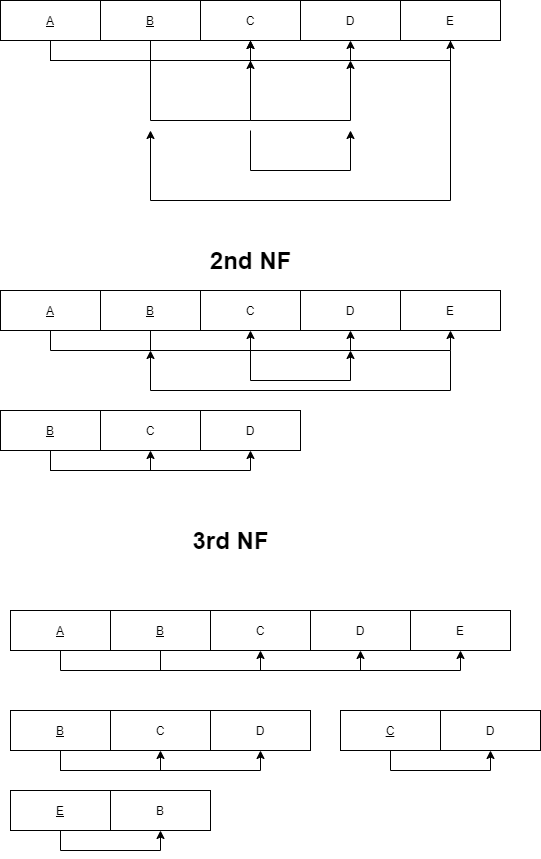

The diagram above was exported from draw.io. Its source (the exported page's mxGraphModel, read from the mxfile embedded in the PNG):
<mxGraphModel dx="1388" dy="810" grid="1" gridSize="10" guides="1" tooltips="1" connect="1" arrows="1" fold="1" page="1" pageScale="1" pageWidth="850" pageHeight="1100" math="0" shadow="0">
  <root>
    <mxCell id="0" />
    <mxCell id="1" parent="0" />
    <mxCell id="V4NY_-z5axP2mQ8V7qfW-7" style="edgeStyle=orthogonalEdgeStyle;rounded=0;orthogonalLoop=1;jettySize=auto;html=1;entryX=0.5;entryY=1;entryDx=0;entryDy=0;" edge="1" parent="1" source="V4NY_-z5axP2mQ8V7qfW-1" target="V4NY_-z5axP2mQ8V7qfW-5">
      <mxGeometry relative="1" as="geometry">
        <Array as="points">
          <mxPoint x="90" y="220" />
          <mxPoint x="490" y="220" />
        </Array>
      </mxGeometry>
    </mxCell>
    <mxCell id="V4NY_-z5axP2mQ8V7qfW-8" style="edgeStyle=orthogonalEdgeStyle;rounded=0;orthogonalLoop=1;jettySize=auto;html=1;entryX=0.5;entryY=1;entryDx=0;entryDy=0;" edge="1" parent="1" source="V4NY_-z5axP2mQ8V7qfW-1" target="V4NY_-z5axP2mQ8V7qfW-4">
      <mxGeometry relative="1" as="geometry">
        <Array as="points">
          <mxPoint x="90" y="220" />
          <mxPoint x="390" y="220" />
        </Array>
      </mxGeometry>
    </mxCell>
    <mxCell id="V4NY_-z5axP2mQ8V7qfW-9" style="edgeStyle=orthogonalEdgeStyle;rounded=0;orthogonalLoop=1;jettySize=auto;html=1;entryX=0.5;entryY=1;entryDx=0;entryDy=0;" edge="1" parent="1" source="V4NY_-z5axP2mQ8V7qfW-1" target="V4NY_-z5axP2mQ8V7qfW-3">
      <mxGeometry relative="1" as="geometry">
        <Array as="points">
          <mxPoint x="90" y="220" />
          <mxPoint x="290" y="220" />
        </Array>
      </mxGeometry>
    </mxCell>
    <mxCell id="V4NY_-z5axP2mQ8V7qfW-1" value="A" style="whiteSpace=wrap;html=1;align=center;fontStyle=4" vertex="1" parent="1">
      <mxGeometry x="40" y="160" width="100" height="40" as="geometry" />
    </mxCell>
    <mxCell id="V4NY_-z5axP2mQ8V7qfW-11" value="" style="edgeStyle=orthogonalEdgeStyle;rounded=0;orthogonalLoop=1;jettySize=auto;html=1;" edge="1" parent="1" source="V4NY_-z5axP2mQ8V7qfW-2" target="V4NY_-z5axP2mQ8V7qfW-3">
      <mxGeometry relative="1" as="geometry">
        <mxPoint x="190" y="280" as="targetPoint" />
        <Array as="points">
          <mxPoint x="190" y="220" />
          <mxPoint x="290" y="220" />
        </Array>
      </mxGeometry>
    </mxCell>
    <mxCell id="V4NY_-z5axP2mQ8V7qfW-12" style="edgeStyle=orthogonalEdgeStyle;rounded=0;orthogonalLoop=1;jettySize=auto;html=1;" edge="1" parent="1" source="V4NY_-z5axP2mQ8V7qfW-2">
      <mxGeometry relative="1" as="geometry">
        <mxPoint x="290" y="220" as="targetPoint" />
        <Array as="points">
          <mxPoint x="190" y="280" />
          <mxPoint x="290" y="280" />
        </Array>
      </mxGeometry>
    </mxCell>
    <mxCell id="V4NY_-z5axP2mQ8V7qfW-2" value="B" style="whiteSpace=wrap;html=1;align=center;fontStyle=4" vertex="1" parent="1">
      <mxGeometry x="140" y="160" width="100" height="40" as="geometry" />
    </mxCell>
    <mxCell id="V4NY_-z5axP2mQ8V7qfW-3" value="C" style="whiteSpace=wrap;html=1;align=center;" vertex="1" parent="1">
      <mxGeometry x="240" y="160" width="100" height="40" as="geometry" />
    </mxCell>
    <mxCell id="V4NY_-z5axP2mQ8V7qfW-4" value="D" style="whiteSpace=wrap;html=1;align=center;" vertex="1" parent="1">
      <mxGeometry x="340" y="160" width="100" height="40" as="geometry" />
    </mxCell>
    <mxCell id="V4NY_-z5axP2mQ8V7qfW-15" style="edgeStyle=orthogonalEdgeStyle;rounded=0;orthogonalLoop=1;jettySize=auto;html=1;" edge="1" parent="1" source="V4NY_-z5axP2mQ8V7qfW-5">
      <mxGeometry relative="1" as="geometry">
        <mxPoint x="190" y="290" as="targetPoint" />
        <Array as="points">
          <mxPoint x="490" y="360" />
          <mxPoint x="190" y="360" />
        </Array>
      </mxGeometry>
    </mxCell>
    <mxCell id="V4NY_-z5axP2mQ8V7qfW-5" value="E" style="whiteSpace=wrap;html=1;align=center;" vertex="1" parent="1">
      <mxGeometry x="440" y="160" width="100" height="40" as="geometry" />
    </mxCell>
    <mxCell id="V4NY_-z5axP2mQ8V7qfW-13" style="edgeStyle=orthogonalEdgeStyle;rounded=0;orthogonalLoop=1;jettySize=auto;html=1;" edge="1" parent="1">
      <mxGeometry relative="1" as="geometry">
        <mxPoint x="390" y="220" as="targetPoint" />
        <mxPoint x="290" y="200" as="sourcePoint" />
        <Array as="points">
          <mxPoint x="290" y="280" />
          <mxPoint x="390" y="280" />
        </Array>
      </mxGeometry>
    </mxCell>
    <mxCell id="V4NY_-z5axP2mQ8V7qfW-14" style="edgeStyle=orthogonalEdgeStyle;rounded=0;orthogonalLoop=1;jettySize=auto;html=1;" edge="1" parent="1">
      <mxGeometry relative="1" as="geometry">
        <mxPoint x="390" y="290" as="targetPoint" />
        <mxPoint x="290" y="290" as="sourcePoint" />
        <Array as="points">
          <mxPoint x="290" y="330" />
          <mxPoint x="390" y="330" />
        </Array>
      </mxGeometry>
    </mxCell>
    <mxCell id="V4NY_-z5axP2mQ8V7qfW-58" style="edgeStyle=orthogonalEdgeStyle;rounded=0;orthogonalLoop=1;jettySize=auto;html=1;entryX=0.5;entryY=1;entryDx=0;entryDy=0;" edge="1" parent="1" source="V4NY_-z5axP2mQ8V7qfW-53" target="V4NY_-z5axP2mQ8V7qfW-57">
      <mxGeometry relative="1" as="geometry">
        <Array as="points">
          <mxPoint x="90" y="510" />
          <mxPoint x="490" y="510" />
        </Array>
      </mxGeometry>
    </mxCell>
    <mxCell id="V4NY_-z5axP2mQ8V7qfW-53" value="A" style="whiteSpace=wrap;html=1;align=center;fontStyle=4" vertex="1" parent="1">
      <mxGeometry x="40" y="450" width="100" height="40" as="geometry" />
    </mxCell>
    <mxCell id="V4NY_-z5axP2mQ8V7qfW-59" style="edgeStyle=orthogonalEdgeStyle;rounded=0;orthogonalLoop=1;jettySize=auto;html=1;entryX=0.5;entryY=1;entryDx=0;entryDy=0;" edge="1" parent="1" source="V4NY_-z5axP2mQ8V7qfW-54" target="V4NY_-z5axP2mQ8V7qfW-56">
      <mxGeometry relative="1" as="geometry">
        <Array as="points">
          <mxPoint x="190" y="510" />
          <mxPoint x="390" y="510" />
        </Array>
      </mxGeometry>
    </mxCell>
    <mxCell id="V4NY_-z5axP2mQ8V7qfW-60" style="edgeStyle=orthogonalEdgeStyle;rounded=0;orthogonalLoop=1;jettySize=auto;html=1;entryX=0.5;entryY=1;entryDx=0;entryDy=0;" edge="1" parent="1" source="V4NY_-z5axP2mQ8V7qfW-54" target="V4NY_-z5axP2mQ8V7qfW-55">
      <mxGeometry relative="1" as="geometry">
        <Array as="points">
          <mxPoint x="190" y="510" />
          <mxPoint x="290" y="510" />
        </Array>
      </mxGeometry>
    </mxCell>
    <mxCell id="V4NY_-z5axP2mQ8V7qfW-54" value="B" style="whiteSpace=wrap;html=1;align=center;fontStyle=4" vertex="1" parent="1">
      <mxGeometry x="140" y="450" width="100" height="40" as="geometry" />
    </mxCell>
    <mxCell id="V4NY_-z5axP2mQ8V7qfW-55" value="C" style="whiteSpace=wrap;html=1;align=center;" vertex="1" parent="1">
      <mxGeometry x="240" y="450" width="100" height="40" as="geometry" />
    </mxCell>
    <mxCell id="V4NY_-z5axP2mQ8V7qfW-56" value="D" style="whiteSpace=wrap;html=1;align=center;" vertex="1" parent="1">
      <mxGeometry x="340" y="450" width="100" height="40" as="geometry" />
    </mxCell>
    <mxCell id="V4NY_-z5axP2mQ8V7qfW-57" value="E" style="whiteSpace=wrap;html=1;align=center;" vertex="1" parent="1">
      <mxGeometry x="440" y="450" width="100" height="40" as="geometry" />
    </mxCell>
    <mxCell id="V4NY_-z5axP2mQ8V7qfW-95" style="edgeStyle=orthogonalEdgeStyle;rounded=0;orthogonalLoop=1;jettySize=auto;html=1;entryX=0.5;entryY=1;entryDx=0;entryDy=0;" edge="1" parent="1" source="V4NY_-z5axP2mQ8V7qfW-62" target="V4NY_-z5axP2mQ8V7qfW-63">
      <mxGeometry relative="1" as="geometry">
        <Array as="points">
          <mxPoint x="90" y="630" />
          <mxPoint x="190" y="630" />
        </Array>
      </mxGeometry>
    </mxCell>
    <mxCell id="V4NY_-z5axP2mQ8V7qfW-96" style="edgeStyle=orthogonalEdgeStyle;rounded=0;orthogonalLoop=1;jettySize=auto;html=1;entryX=0.5;entryY=1;entryDx=0;entryDy=0;" edge="1" parent="1" source="V4NY_-z5axP2mQ8V7qfW-62" target="V4NY_-z5axP2mQ8V7qfW-64">
      <mxGeometry relative="1" as="geometry">
        <Array as="points">
          <mxPoint x="90" y="630" />
          <mxPoint x="290" y="630" />
        </Array>
      </mxGeometry>
    </mxCell>
    <mxCell id="V4NY_-z5axP2mQ8V7qfW-62" value="B" style="whiteSpace=wrap;html=1;align=center;fontStyle=4" vertex="1" parent="1">
      <mxGeometry x="40" y="570" width="100" height="40" as="geometry" />
    </mxCell>
    <mxCell id="V4NY_-z5axP2mQ8V7qfW-63" value="C" style="whiteSpace=wrap;html=1;align=center;" vertex="1" parent="1">
      <mxGeometry x="140" y="570" width="100" height="40" as="geometry" />
    </mxCell>
    <mxCell id="V4NY_-z5axP2mQ8V7qfW-64" value="D" style="whiteSpace=wrap;html=1;align=center;" vertex="1" parent="1">
      <mxGeometry x="240" y="570" width="100" height="40" as="geometry" />
    </mxCell>
    <mxCell id="V4NY_-z5axP2mQ8V7qfW-69" style="edgeStyle=orthogonalEdgeStyle;rounded=0;orthogonalLoop=1;jettySize=auto;html=1;" edge="1" parent="1">
      <mxGeometry relative="1" as="geometry">
        <mxPoint x="390" y="510" as="targetPoint" />
        <mxPoint x="290" y="510" as="sourcePoint" />
        <Array as="points">
          <mxPoint x="290" y="540" />
          <mxPoint x="390" y="540" />
        </Array>
      </mxGeometry>
    </mxCell>
    <mxCell id="V4NY_-z5axP2mQ8V7qfW-70" value="2nd NF" style="text;strokeColor=none;fillColor=none;html=1;fontSize=24;fontStyle=1;verticalAlign=middle;align=center;" vertex="1" parent="1">
      <mxGeometry x="240" y="400" width="100" height="40" as="geometry" />
    </mxCell>
    <mxCell id="V4NY_-z5axP2mQ8V7qfW-72" value="3rd NF" style="text;strokeColor=none;fillColor=none;html=1;fontSize=24;fontStyle=1;verticalAlign=middle;align=center;" vertex="1" parent="1">
      <mxGeometry x="220" y="680" width="100" height="40" as="geometry" />
    </mxCell>
    <mxCell id="V4NY_-z5axP2mQ8V7qfW-73" style="edgeStyle=orthogonalEdgeStyle;rounded=0;orthogonalLoop=1;jettySize=auto;html=1;entryX=0.5;entryY=1;entryDx=0;entryDy=0;" edge="1" parent="1" source="V4NY_-z5axP2mQ8V7qfW-74" target="V4NY_-z5axP2mQ8V7qfW-82">
      <mxGeometry relative="1" as="geometry">
        <Array as="points">
          <mxPoint x="100" y="830" />
          <mxPoint x="500" y="830" />
        </Array>
      </mxGeometry>
    </mxCell>
    <mxCell id="V4NY_-z5axP2mQ8V7qfW-74" value="A" style="whiteSpace=wrap;html=1;align=center;fontStyle=4" vertex="1" parent="1">
      <mxGeometry x="50" y="770" width="100" height="40" as="geometry" />
    </mxCell>
    <mxCell id="V4NY_-z5axP2mQ8V7qfW-75" style="edgeStyle=orthogonalEdgeStyle;rounded=0;orthogonalLoop=1;jettySize=auto;html=1;entryX=0.5;entryY=1;entryDx=0;entryDy=0;" edge="1" parent="1" source="V4NY_-z5axP2mQ8V7qfW-79" target="V4NY_-z5axP2mQ8V7qfW-81">
      <mxGeometry relative="1" as="geometry">
        <Array as="points">
          <mxPoint x="200" y="830" />
          <mxPoint x="400" y="830" />
        </Array>
      </mxGeometry>
    </mxCell>
    <mxCell id="V4NY_-z5axP2mQ8V7qfW-76" style="edgeStyle=orthogonalEdgeStyle;rounded=0;orthogonalLoop=1;jettySize=auto;html=1;entryX=0.5;entryY=1;entryDx=0;entryDy=0;" edge="1" parent="1" source="V4NY_-z5axP2mQ8V7qfW-79" target="V4NY_-z5axP2mQ8V7qfW-80">
      <mxGeometry relative="1" as="geometry">
        <Array as="points">
          <mxPoint x="200" y="830" />
          <mxPoint x="300" y="830" />
        </Array>
      </mxGeometry>
    </mxCell>
    <mxCell id="V4NY_-z5axP2mQ8V7qfW-79" value="B" style="whiteSpace=wrap;html=1;align=center;fontStyle=4" vertex="1" parent="1">
      <mxGeometry x="150" y="770" width="100" height="40" as="geometry" />
    </mxCell>
    <mxCell id="V4NY_-z5axP2mQ8V7qfW-80" value="C" style="whiteSpace=wrap;html=1;align=center;" vertex="1" parent="1">
      <mxGeometry x="250" y="770" width="100" height="40" as="geometry" />
    </mxCell>
    <mxCell id="V4NY_-z5axP2mQ8V7qfW-81" value="D" style="whiteSpace=wrap;html=1;align=center;" vertex="1" parent="1">
      <mxGeometry x="350" y="770" width="100" height="40" as="geometry" />
    </mxCell>
    <mxCell id="V4NY_-z5axP2mQ8V7qfW-82" value="E" style="whiteSpace=wrap;html=1;align=center;" vertex="1" parent="1">
      <mxGeometry x="450" y="770" width="100" height="40" as="geometry" />
    </mxCell>
    <mxCell id="V4NY_-z5axP2mQ8V7qfW-98" style="edgeStyle=orthogonalEdgeStyle;rounded=0;orthogonalLoop=1;jettySize=auto;html=1;entryX=0.5;entryY=1;entryDx=0;entryDy=0;" edge="1" parent="1" source="V4NY_-z5axP2mQ8V7qfW-83" target="V4NY_-z5axP2mQ8V7qfW-85">
      <mxGeometry relative="1" as="geometry">
        <Array as="points">
          <mxPoint x="100" y="930" />
          <mxPoint x="300" y="930" />
        </Array>
      </mxGeometry>
    </mxCell>
    <mxCell id="V4NY_-z5axP2mQ8V7qfW-99" style="edgeStyle=orthogonalEdgeStyle;rounded=0;orthogonalLoop=1;jettySize=auto;html=1;" edge="1" parent="1" source="V4NY_-z5axP2mQ8V7qfW-83" target="V4NY_-z5axP2mQ8V7qfW-84">
      <mxGeometry relative="1" as="geometry">
        <Array as="points">
          <mxPoint x="100" y="930" />
          <mxPoint x="200" y="930" />
        </Array>
      </mxGeometry>
    </mxCell>
    <mxCell id="V4NY_-z5axP2mQ8V7qfW-83" value="B" style="whiteSpace=wrap;html=1;align=center;fontStyle=4" vertex="1" parent="1">
      <mxGeometry x="50" y="870" width="100" height="40" as="geometry" />
    </mxCell>
    <mxCell id="V4NY_-z5axP2mQ8V7qfW-84" value="C" style="whiteSpace=wrap;html=1;align=center;" vertex="1" parent="1">
      <mxGeometry x="150" y="870" width="100" height="40" as="geometry" />
    </mxCell>
    <mxCell id="V4NY_-z5axP2mQ8V7qfW-85" value="D" style="whiteSpace=wrap;html=1;align=center;" vertex="1" parent="1">
      <mxGeometry x="250" y="870" width="100" height="40" as="geometry" />
    </mxCell>
    <mxCell id="V4NY_-z5axP2mQ8V7qfW-97" style="edgeStyle=orthogonalEdgeStyle;rounded=0;orthogonalLoop=1;jettySize=auto;html=1;entryX=0.5;entryY=1;entryDx=0;entryDy=0;" edge="1" parent="1" source="V4NY_-z5axP2mQ8V7qfW-86" target="V4NY_-z5axP2mQ8V7qfW-87">
      <mxGeometry relative="1" as="geometry">
        <Array as="points">
          <mxPoint x="100" y="1010" />
          <mxPoint x="200" y="1010" />
        </Array>
      </mxGeometry>
    </mxCell>
    <mxCell id="V4NY_-z5axP2mQ8V7qfW-86" value="&lt;u&gt;E&lt;/u&gt;" style="whiteSpace=wrap;html=1;align=center;" vertex="1" parent="1">
      <mxGeometry x="50" y="950" width="100" height="40" as="geometry" />
    </mxCell>
    <mxCell id="V4NY_-z5axP2mQ8V7qfW-87" value="B" style="whiteSpace=wrap;html=1;align=center;fontStyle=0" vertex="1" parent="1">
      <mxGeometry x="150" y="950" width="100" height="40" as="geometry" />
    </mxCell>
    <mxCell id="V4NY_-z5axP2mQ8V7qfW-90" style="edgeStyle=orthogonalEdgeStyle;rounded=0;orthogonalLoop=1;jettySize=auto;html=1;" edge="1" parent="1">
      <mxGeometry relative="1" as="geometry">
        <mxPoint x="190" y="510" as="targetPoint" />
        <mxPoint x="490" y="510" as="sourcePoint" />
        <Array as="points">
          <mxPoint x="490" y="550" />
          <mxPoint x="190" y="550" />
        </Array>
      </mxGeometry>
    </mxCell>
    <mxCell id="V4NY_-z5axP2mQ8V7qfW-94" style="edgeStyle=orthogonalEdgeStyle;rounded=0;orthogonalLoop=1;jettySize=auto;html=1;entryX=0.5;entryY=1;entryDx=0;entryDy=0;" edge="1" parent="1" source="V4NY_-z5axP2mQ8V7qfW-91" target="V4NY_-z5axP2mQ8V7qfW-92">
      <mxGeometry relative="1" as="geometry">
        <Array as="points">
          <mxPoint x="430" y="930" />
          <mxPoint x="530" y="930" />
        </Array>
      </mxGeometry>
    </mxCell>
    <mxCell id="V4NY_-z5axP2mQ8V7qfW-91" value="C" style="whiteSpace=wrap;html=1;align=center;fontStyle=4" vertex="1" parent="1">
      <mxGeometry x="380" y="870" width="100" height="40" as="geometry" />
    </mxCell>
    <mxCell id="V4NY_-z5axP2mQ8V7qfW-92" value="D" style="whiteSpace=wrap;html=1;align=center;" vertex="1" parent="1">
      <mxGeometry x="480" y="870" width="100" height="40" as="geometry" />
    </mxCell>
  </root>
</mxGraphModel>